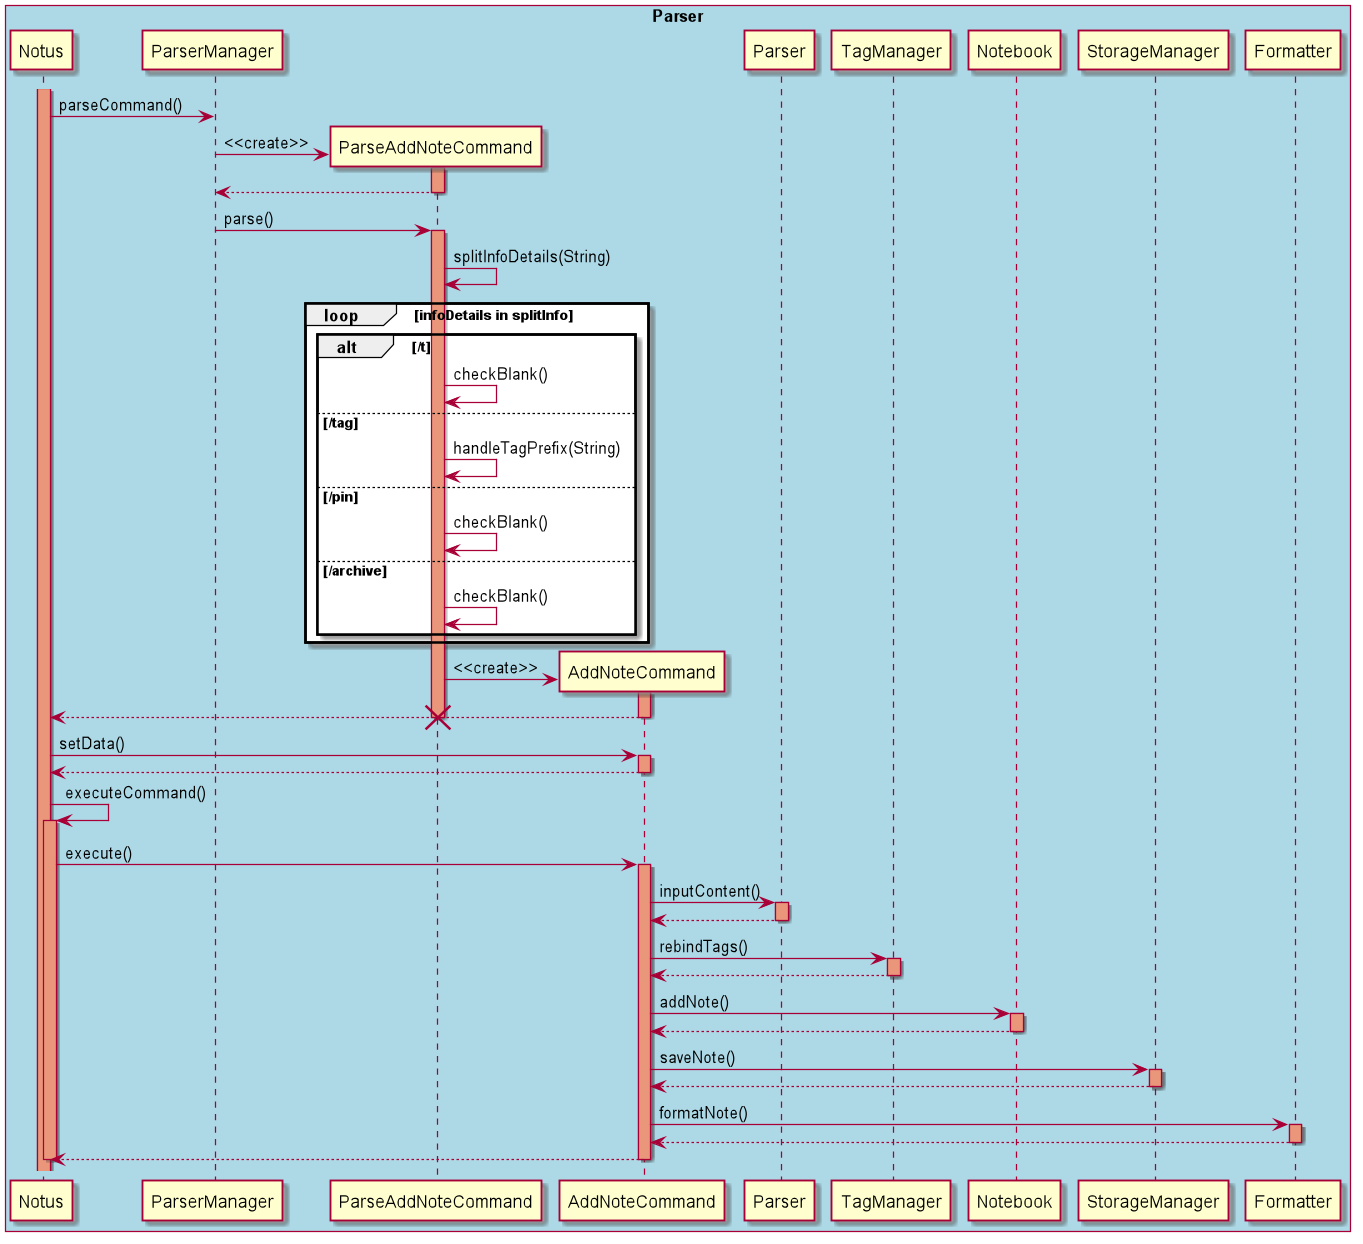

The diagram above was rendered by PlantUML. Its source (embedded in the PNG):
@startuml
box "Parser" #LightBlue

activate Notus #DarkSalmon
Notus -> ParserManager: parseCommand()

create ParseAddNoteCommand
ParserManager -> ParseAddNoteCommand: <<create>>

activate ParseAddNoteCommand #DarkSalmon
ParseAddNoteCommand --> ParserManager
deactivate ParseAddNoteCommand

ParserManager -> ParseAddNoteCommand: parse()
activate ParseAddNoteCommand #DarkSalmon
ParseAddNoteCommand -> ParseAddNoteCommand: splitInfoDetails(String)

loop infoDetails in splitInfo

alt /t
ParseAddNoteCommand -> ParseAddNoteCommand: checkBlank()

else /tag
ParseAddNoteCommand -> ParseAddNoteCommand: handleTagPrefix(String)

else /pin
ParseAddNoteCommand -> ParseAddNoteCommand: checkBlank()

else /archive
ParseAddNoteCommand -> ParseAddNoteCommand: checkBlank()

end
end

create AddNoteCommand
ParseAddNoteCommand -> AddNoteCommand: <<create>>

activate AddNoteCommand #DarkSalmon
AddNoteCommand --> Notus
deactivate AddNoteCommand

deactivate ParseAddNoteCommand

destroy ParseAddNoteCommand

Notus -> AddNoteCommand: setData()

activate AddNoteCommand #DarkSalmon
AddNoteCommand --> Notus
deactivate AddNoteCommand

Notus -> Notus: executeCommand()
activate Notus #DarkSalmon
Notus -> AddNoteCommand: execute()

activate AddNoteCommand #DarkSalmon
AddNoteCommand -> Parser: inputContent()
activate Parser #DarkSalmon
return
deactivate Parser
AddNoteCommand -> TagManager: rebindTags()
activate TagManager #DarkSalmon
return
deactivate TagManager

AddNoteCommand -> Notebook: addNote()
activate Notebook #DarkSalmon
return
deactivate Notebook

AddNoteCommand -> StorageManager: saveNote()
activate StorageManager #DarkSalmon
return
deactivate StorageManager

AddNoteCommand -> Formatter: formatNote()
activate Formatter #DarkSalmon
return
deactivate Formatter

AddNoteCommand --> Notus
deactivate AddNoteCommand

deactivate Notus

@enduml